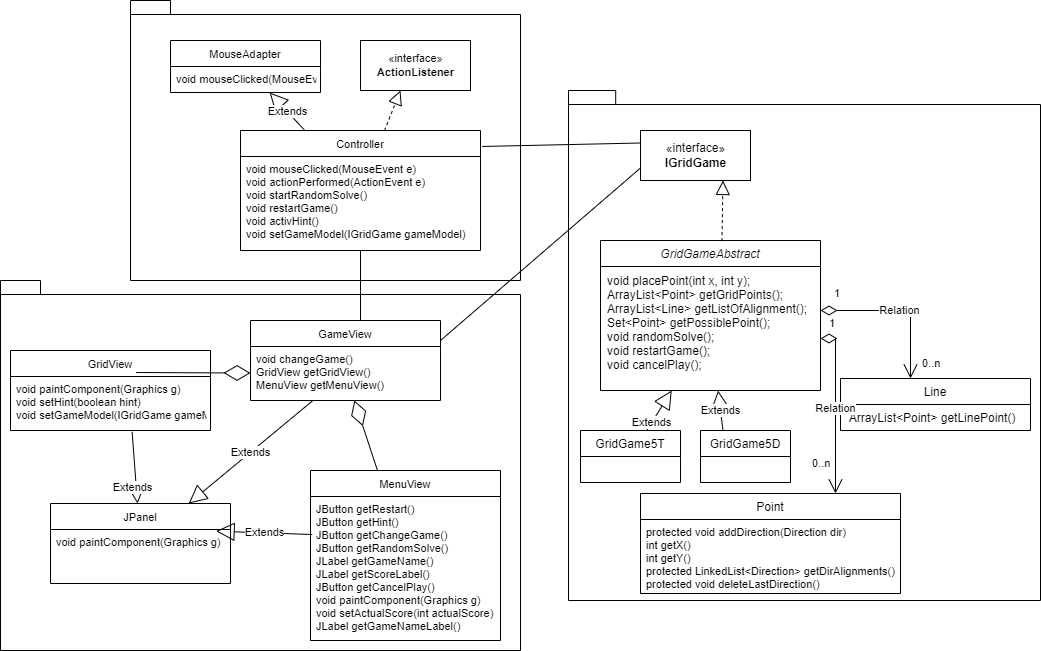

The diagram above was exported from draw.io. Its source (the exported page's mxGraphModel, read from the mxfile embedded in the PNG):
<mxGraphModel dx="1825" dy="1589" grid="1" gridSize="10" guides="1" tooltips="1" connect="1" arrows="1" fold="1" page="1" pageScale="1" pageWidth="827" pageHeight="1169" math="0" shadow="0">
  <root>
    <mxCell id="0" />
    <mxCell id="1" parent="0" />
    <mxCell id="v0g3iYG6XD1lqYTzQChn-26" value="" style="shape=folder;fontStyle=1;spacingTop=10;tabWidth=40;tabHeight=14;tabPosition=left;html=1;fontSize=11;" parent="1" vertex="1">
      <mxGeometry x="-580" y="180" width="520" height="370" as="geometry" />
    </mxCell>
    <mxCell id="v0g3iYG6XD1lqYTzQChn-5" value="" style="shape=folder;fontStyle=1;spacingTop=10;tabWidth=40;tabHeight=14;tabPosition=left;html=1;fontSize=11;" parent="1" vertex="1">
      <mxGeometry x="-450" y="-100" width="390" height="280" as="geometry" />
    </mxCell>
    <mxCell id="knct40t7xpegkZsXdV9A-26" value="" style="shape=folder;fontStyle=1;spacingTop=10;tabWidth=40;tabHeight=14;tabPosition=left;html=1;" parent="1" vertex="1">
      <mxGeometry x="-12" y="-10" width="472" height="510" as="geometry" />
    </mxCell>
    <mxCell id="knct40t7xpegkZsXdV9A-1" value="«interface»&lt;br&gt;&lt;b&gt;IGridGame&lt;br&gt;&lt;/b&gt;" style="html=1;" parent="1" vertex="1">
      <mxGeometry x="60" y="30" width="110" height="50" as="geometry" />
    </mxCell>
    <mxCell id="knct40t7xpegkZsXdV9A-8" value="" style="endArrow=block;dashed=1;endFill=0;endSize=12;html=1;rounded=0;entryX=0.75;entryY=1;entryDx=0;entryDy=0;exitX=0.552;exitY=0.004;exitDx=0;exitDy=0;exitPerimeter=0;" parent="1" source="knct40t7xpegkZsXdV9A-2" target="knct40t7xpegkZsXdV9A-1" edge="1">
      <mxGeometry width="160" relative="1" as="geometry">
        <mxPoint x="295" y="140" as="sourcePoint" />
        <mxPoint x="455" y="140" as="targetPoint" />
      </mxGeometry>
    </mxCell>
    <mxCell id="knct40t7xpegkZsXdV9A-2" value="GridGameAbstract" style="swimlane;fontStyle=2;childLayout=stackLayout;horizontal=1;startSize=26;fillColor=none;horizontalStack=0;resizeParent=1;resizeParentMax=0;resizeLast=0;collapsible=1;marginBottom=0;" parent="1" vertex="1">
      <mxGeometry x="20" y="140" width="220" height="150" as="geometry" />
    </mxCell>
    <mxCell id="knct40t7xpegkZsXdV9A-5" value="void placePoint(int x, int y);&#10;ArrayList&lt;Point&gt; getGridPoints();&#10;ArrayList&lt;Line&gt; getListOfAlignment();&#10;Set&lt;Point&gt; getPossiblePoint();&#10;void randomSolve();&#10;void restartGame();&#10;void cancelPlay();&#10;" style="text;strokeColor=none;fillColor=none;align=left;verticalAlign=top;spacingLeft=4;spacingRight=4;overflow=hidden;rotatable=0;points=[[0,0.5],[1,0.5]];portConstraint=eastwest;spacing=3;" parent="knct40t7xpegkZsXdV9A-2" vertex="1">
      <mxGeometry y="26" width="220" height="124" as="geometry" />
    </mxCell>
    <mxCell id="knct40t7xpegkZsXdV9A-11" value="GridGame5T" style="swimlane;fontStyle=0;childLayout=stackLayout;horizontal=1;startSize=26;fillColor=none;horizontalStack=0;resizeParent=1;resizeParentMax=0;resizeLast=0;collapsible=1;marginBottom=0;" parent="1" vertex="1">
      <mxGeometry y="330" width="100" height="52" as="geometry" />
    </mxCell>
    <mxCell id="knct40t7xpegkZsXdV9A-21" value="GridGame5D" style="swimlane;fontStyle=0;childLayout=stackLayout;horizontal=1;startSize=26;fillColor=none;horizontalStack=0;resizeParent=1;resizeParentMax=0;resizeLast=0;collapsible=1;marginBottom=0;" parent="1" vertex="1">
      <mxGeometry x="120" y="330" width="90" height="52" as="geometry" />
    </mxCell>
    <mxCell id="knct40t7xpegkZsXdV9A-27" value="Line" style="swimlane;fontStyle=0;childLayout=stackLayout;horizontal=1;startSize=26;fillColor=none;horizontalStack=0;resizeParent=1;resizeParentMax=0;resizeLast=0;collapsible=1;marginBottom=0;" parent="1" vertex="1">
      <mxGeometry x="260" y="278" width="190" height="52" as="geometry" />
    </mxCell>
    <mxCell id="knct40t7xpegkZsXdV9A-28" value=" ArrayList&lt;Point&gt; getLinePoint()" style="text;strokeColor=none;fillColor=none;align=left;verticalAlign=top;spacingLeft=4;spacingRight=4;overflow=hidden;rotatable=0;points=[[0,0.5],[1,0.5]];portConstraint=eastwest;" parent="knct40t7xpegkZsXdV9A-27" vertex="1">
      <mxGeometry y="26" width="190" height="26" as="geometry" />
    </mxCell>
    <mxCell id="knct40t7xpegkZsXdV9A-31" value="Point" style="swimlane;fontStyle=0;childLayout=stackLayout;horizontal=1;startSize=26;fillColor=none;horizontalStack=0;resizeParent=1;resizeParentMax=0;resizeLast=0;collapsible=1;marginBottom=0;" parent="1" vertex="1">
      <mxGeometry x="60" y="393" width="260" height="100" as="geometry" />
    </mxCell>
    <mxCell id="knct40t7xpegkZsXdV9A-32" value="protected void addDirection(Direction dir)&#10;int getX()&#10;int getY()&#10;protected LinkedList&lt;Direction&gt; getDirAlignments()&#10;protected void deleteLastDirection() &#10;" style="text;strokeColor=none;fillColor=none;align=left;verticalAlign=top;spacingLeft=4;spacingRight=4;overflow=hidden;rotatable=0;points=[[0,0.5],[1,0.5]];portConstraint=eastwest;fontSize=11;" parent="1" vertex="1">
      <mxGeometry x="60" y="419" width="260" height="74" as="geometry" />
    </mxCell>
    <mxCell id="knct40t7xpegkZsXdV9A-39" value="Extends" style="endArrow=block;endSize=16;endFill=0;html=1;rounded=0;fontSize=11;" parent="1" source="knct40t7xpegkZsXdV9A-11" target="knct40t7xpegkZsXdV9A-5" edge="1">
      <mxGeometry x="-0.625" width="160" relative="1" as="geometry">
        <mxPoint x="20" y="371" as="sourcePoint" />
        <mxPoint x="180" y="371" as="targetPoint" />
        <mxPoint as="offset" />
      </mxGeometry>
    </mxCell>
    <mxCell id="knct40t7xpegkZsXdV9A-37" value="Extends" style="endArrow=block;endSize=16;endFill=0;html=1;rounded=0;fontSize=11;exitX=0.25;exitY=0;exitDx=0;exitDy=0;" parent="1" source="knct40t7xpegkZsXdV9A-21" target="knct40t7xpegkZsXdV9A-5" edge="1">
      <mxGeometry width="160" relative="1" as="geometry">
        <mxPoint x="130" y="320" as="sourcePoint" />
        <mxPoint x="290" y="320" as="targetPoint" />
        <Array as="points">
          <mxPoint x="140" y="310" />
        </Array>
      </mxGeometry>
    </mxCell>
    <mxCell id="knct40t7xpegkZsXdV9A-45" value="Relation" style="endArrow=open;html=1;endSize=12;startArrow=diamondThin;startSize=14;startFill=0;edgeStyle=orthogonalEdgeStyle;rounded=0;fontSize=11;" parent="1" source="knct40t7xpegkZsXdV9A-5" target="knct40t7xpegkZsXdV9A-27" edge="1">
      <mxGeometry relative="1" as="geometry">
        <mxPoint x="290" y="370" as="sourcePoint" />
        <mxPoint x="450" y="370" as="targetPoint" />
        <Array as="points">
          <mxPoint x="330" y="210" />
        </Array>
      </mxGeometry>
    </mxCell>
    <mxCell id="knct40t7xpegkZsXdV9A-46" value="0..n" style="edgeLabel;resizable=0;html=1;align=left;verticalAlign=top;fontSize=11;" parent="knct40t7xpegkZsXdV9A-45" connectable="0" vertex="1">
      <mxGeometry x="-1" relative="1" as="geometry">
        <mxPoint x="100" y="40" as="offset" />
      </mxGeometry>
    </mxCell>
    <mxCell id="knct40t7xpegkZsXdV9A-47" value="1" style="edgeLabel;resizable=0;html=1;align=right;verticalAlign=top;fontSize=11;" parent="knct40t7xpegkZsXdV9A-45" connectable="0" vertex="1">
      <mxGeometry x="1" relative="1" as="geometry">
        <mxPoint x="-70" y="-98" as="offset" />
      </mxGeometry>
    </mxCell>
    <mxCell id="knct40t7xpegkZsXdV9A-41" value="Relation" style="endArrow=open;html=1;endSize=12;startArrow=diamondThin;startSize=14;startFill=0;edgeStyle=orthogonalEdgeStyle;rounded=0;fontSize=11;entryX=0.75;entryY=0;entryDx=0;entryDy=0;" parent="1" source="knct40t7xpegkZsXdV9A-5" target="knct40t7xpegkZsXdV9A-31" edge="1">
      <mxGeometry relative="1" as="geometry">
        <mxPoint x="290" y="370" as="sourcePoint" />
        <mxPoint x="450" y="370" as="targetPoint" />
        <Array as="points">
          <mxPoint x="255" y="238" />
        </Array>
      </mxGeometry>
    </mxCell>
    <mxCell id="knct40t7xpegkZsXdV9A-42" value="0..n" style="edgeLabel;resizable=0;html=1;align=left;verticalAlign=top;fontSize=11;" parent="knct40t7xpegkZsXdV9A-41" connectable="0" vertex="1">
      <mxGeometry x="-1" relative="1" as="geometry">
        <mxPoint x="-10" y="112" as="offset" />
      </mxGeometry>
    </mxCell>
    <mxCell id="knct40t7xpegkZsXdV9A-43" value="1" style="edgeLabel;resizable=0;html=1;align=right;verticalAlign=top;fontSize=11;" parent="knct40t7xpegkZsXdV9A-41" connectable="0" vertex="1">
      <mxGeometry x="1" relative="1" as="geometry">
        <mxPoint y="-183" as="offset" />
      </mxGeometry>
    </mxCell>
    <mxCell id="v0g3iYG6XD1lqYTzQChn-1" value="Controller" style="swimlane;fontStyle=0;childLayout=stackLayout;horizontal=1;startSize=26;fillColor=none;horizontalStack=0;resizeParent=1;resizeParentMax=0;resizeLast=0;collapsible=1;marginBottom=0;fontSize=11;" parent="1" vertex="1">
      <mxGeometry x="-340" y="30" width="240" height="120" as="geometry" />
    </mxCell>
    <mxCell id="v0g3iYG6XD1lqYTzQChn-2" value="void mouseClicked(MouseEvent e)&#10;void actionPerformed(ActionEvent e)&#10;void startRandomSolve()&#10;void restartGame()&#10;void activHint()&#10;void setGameModel(IGridGame gameModel)" style="text;strokeColor=none;fillColor=none;align=left;verticalAlign=top;spacingLeft=4;spacingRight=4;overflow=hidden;rotatable=0;points=[[0,0.5],[1,0.5]];portConstraint=eastwest;fontSize=11;" parent="v0g3iYG6XD1lqYTzQChn-1" vertex="1">
      <mxGeometry y="26" width="240" height="94" as="geometry" />
    </mxCell>
    <mxCell id="v0g3iYG6XD1lqYTzQChn-10" value="GameView" style="swimlane;fontStyle=0;childLayout=stackLayout;horizontal=1;startSize=26;fillColor=none;horizontalStack=0;resizeParent=1;resizeParentMax=0;resizeLast=0;collapsible=1;marginBottom=0;fontSize=11;" parent="1" vertex="1">
      <mxGeometry x="-330" y="220" width="190" height="80" as="geometry" />
    </mxCell>
    <mxCell id="v0g3iYG6XD1lqYTzQChn-11" value="void changeGame()&#10;GridView getGridView()&#10;MenuView getMenuView()" style="text;strokeColor=none;fillColor=none;align=left;verticalAlign=top;spacingLeft=4;spacingRight=4;overflow=hidden;rotatable=0;points=[[0,0.5],[1,0.5]];portConstraint=eastwest;fontSize=11;" parent="v0g3iYG6XD1lqYTzQChn-10" vertex="1">
      <mxGeometry y="26" width="190" height="54" as="geometry" />
    </mxCell>
    <mxCell id="v0g3iYG6XD1lqYTzQChn-16" value="GridView" style="swimlane;fontStyle=0;childLayout=stackLayout;horizontal=1;startSize=26;fillColor=none;horizontalStack=0;resizeParent=1;resizeParentMax=0;resizeLast=0;collapsible=1;marginBottom=0;fontSize=11;" parent="1" vertex="1">
      <mxGeometry x="-570" y="250" width="200" height="80" as="geometry" />
    </mxCell>
    <mxCell id="v0g3iYG6XD1lqYTzQChn-17" value="void paintComponent(Graphics g)&#10;void setHint(boolean hint)&#10;void setGameModel(IGridGame gameModel)" style="text;strokeColor=none;fillColor=none;align=left;verticalAlign=top;spacingLeft=4;spacingRight=4;overflow=hidden;rotatable=0;points=[[0,0.5],[1,0.5]];portConstraint=eastwest;fontSize=11;" parent="v0g3iYG6XD1lqYTzQChn-16" vertex="1">
      <mxGeometry y="26" width="200" height="54" as="geometry" />
    </mxCell>
    <mxCell id="v0g3iYG6XD1lqYTzQChn-20" value="" style="endArrow=diamondThin;endFill=0;endSize=24;html=1;rounded=0;fontSize=11;exitX=0.628;exitY=-0.074;exitDx=0;exitDy=0;exitPerimeter=0;" parent="1" source="v0g3iYG6XD1lqYTzQChn-17" target="v0g3iYG6XD1lqYTzQChn-11" edge="1">
      <mxGeometry width="160" relative="1" as="geometry">
        <mxPoint x="-300" y="250" as="sourcePoint" />
        <mxPoint x="-140" y="250" as="targetPoint" />
      </mxGeometry>
    </mxCell>
    <mxCell id="v0g3iYG6XD1lqYTzQChn-21" value="MenuView" style="swimlane;fontStyle=0;childLayout=stackLayout;horizontal=1;startSize=26;fillColor=none;horizontalStack=0;resizeParent=1;resizeParentMax=0;resizeLast=0;collapsible=1;marginBottom=0;fontSize=11;" parent="1" vertex="1">
      <mxGeometry x="-270" y="370" width="190" height="170" as="geometry" />
    </mxCell>
    <mxCell id="v0g3iYG6XD1lqYTzQChn-22" value="JButton getRestart()&#10;JButton getHint()&#10;JButton getChangeGame()&#10;JButton getRandomSolve() &#10;JLabel getGameName()&#10;JLabel getScoreLabel()&#10;JButton getCancelPlay()&#10;void paintComponent(Graphics g)&#10;void setActualScore(int actualScore)&#10;JLabel getGameNameLabel()" style="text;strokeColor=none;fillColor=none;align=left;verticalAlign=top;spacingLeft=4;spacingRight=4;overflow=hidden;rotatable=0;points=[[0,0.5],[1,0.5]];portConstraint=eastwest;fontSize=11;" parent="v0g3iYG6XD1lqYTzQChn-21" vertex="1">
      <mxGeometry y="26" width="190" height="144" as="geometry" />
    </mxCell>
    <mxCell id="v0g3iYG6XD1lqYTzQChn-25" value="" style="endArrow=diamondThin;endFill=0;endSize=24;html=1;rounded=0;fontSize=11;" parent="1" source="v0g3iYG6XD1lqYTzQChn-21" target="v0g3iYG6XD1lqYTzQChn-11" edge="1">
      <mxGeometry width="160" relative="1" as="geometry">
        <mxPoint x="-300" y="410" as="sourcePoint" />
        <mxPoint x="-140" y="410" as="targetPoint" />
      </mxGeometry>
    </mxCell>
    <mxCell id="v0g3iYG6XD1lqYTzQChn-27" value="«interface»&lt;br&gt;&lt;b&gt;ActionListener&lt;/b&gt;" style="html=1;fontSize=11;" parent="1" vertex="1">
      <mxGeometry x="-220" y="-60" width="110" height="50" as="geometry" />
    </mxCell>
    <mxCell id="v0g3iYG6XD1lqYTzQChn-30" value="MouseAdapter" style="swimlane;fontStyle=0;childLayout=stackLayout;horizontal=1;startSize=26;fillColor=none;horizontalStack=0;resizeParent=1;resizeParentMax=0;resizeLast=0;collapsible=1;marginBottom=0;fontSize=11;" parent="1" vertex="1">
      <mxGeometry x="-410" y="-60" width="150" height="52" as="geometry" />
    </mxCell>
    <mxCell id="v0g3iYG6XD1lqYTzQChn-31" value="void mouseClicked(MouseEvent e)" style="text;strokeColor=none;fillColor=none;align=left;verticalAlign=top;spacingLeft=4;spacingRight=4;overflow=hidden;rotatable=0;points=[[0,0.5],[1,0.5]];portConstraint=eastwest;fontSize=11;" parent="v0g3iYG6XD1lqYTzQChn-30" vertex="1">
      <mxGeometry y="26" width="150" height="26" as="geometry" />
    </mxCell>
    <mxCell id="v0g3iYG6XD1lqYTzQChn-34" value="Extends" style="endArrow=block;endSize=16;endFill=0;html=1;rounded=0;fontSize=11;" parent="1" source="v0g3iYG6XD1lqYTzQChn-1" target="v0g3iYG6XD1lqYTzQChn-30" edge="1">
      <mxGeometry width="160" relative="1" as="geometry">
        <mxPoint x="-340" y="-10" as="sourcePoint" />
        <mxPoint x="-180" y="-10" as="targetPoint" />
      </mxGeometry>
    </mxCell>
    <mxCell id="v0g3iYG6XD1lqYTzQChn-35" value="" style="endArrow=block;dashed=1;endFill=0;endSize=12;html=1;rounded=0;fontSize=11;" parent="1" source="v0g3iYG6XD1lqYTzQChn-1" edge="1">
      <mxGeometry width="160" relative="1" as="geometry">
        <mxPoint x="-340" y="-10" as="sourcePoint" />
        <mxPoint x="-180" y="-10" as="targetPoint" />
      </mxGeometry>
    </mxCell>
    <mxCell id="v0g3iYG6XD1lqYTzQChn-40" value="JPanel" style="swimlane;fontStyle=0;childLayout=stackLayout;horizontal=1;startSize=26;fillColor=none;horizontalStack=0;resizeParent=1;resizeParentMax=0;resizeLast=0;collapsible=1;marginBottom=0;fontSize=11;" parent="1" vertex="1">
      <mxGeometry x="-530" y="403" width="180" height="80" as="geometry" />
    </mxCell>
    <mxCell id="v0g3iYG6XD1lqYTzQChn-41" value="void paintComponent(Graphics g)" style="text;strokeColor=none;fillColor=none;align=left;verticalAlign=top;spacingLeft=4;spacingRight=4;overflow=hidden;rotatable=0;points=[[0,0.5],[1,0.5]];portConstraint=eastwest;fontSize=11;" parent="v0g3iYG6XD1lqYTzQChn-40" vertex="1">
      <mxGeometry y="26" width="180" height="54" as="geometry" />
    </mxCell>
    <mxCell id="v0g3iYG6XD1lqYTzQChn-44" value="Extends" style="endArrow=block;endSize=16;endFill=0;html=1;rounded=0;fontSize=11;exitX=0.608;exitY=1.025;exitDx=0;exitDy=0;exitPerimeter=0;" parent="1" source="v0g3iYG6XD1lqYTzQChn-17" target="v0g3iYG6XD1lqYTzQChn-40" edge="1">
      <mxGeometry x="-1" y="71" width="160" relative="1" as="geometry">
        <mxPoint x="-340" y="370" as="sourcePoint" />
        <mxPoint x="-180" y="370" as="targetPoint" />
        <mxPoint x="-70" y="61" as="offset" />
      </mxGeometry>
    </mxCell>
    <mxCell id="v0g3iYG6XD1lqYTzQChn-45" value="Extends" style="endArrow=block;endSize=16;endFill=0;html=1;rounded=0;fontSize=11;entryX=0.92;entryY=0.031;entryDx=0;entryDy=0;entryPerimeter=0;exitX=0.009;exitY=0.264;exitDx=0;exitDy=0;exitPerimeter=0;" parent="1" source="v0g3iYG6XD1lqYTzQChn-22" target="v0g3iYG6XD1lqYTzQChn-41" edge="1">
      <mxGeometry width="160" relative="1" as="geometry">
        <mxPoint x="-340" y="360" as="sourcePoint" />
        <mxPoint x="-180" y="360" as="targetPoint" />
      </mxGeometry>
    </mxCell>
    <mxCell id="v0g3iYG6XD1lqYTzQChn-46" value="Extends" style="endArrow=block;endSize=16;endFill=0;html=1;rounded=0;fontSize=11;" parent="1" source="v0g3iYG6XD1lqYTzQChn-11" target="v0g3iYG6XD1lqYTzQChn-40" edge="1">
      <mxGeometry width="160" relative="1" as="geometry">
        <mxPoint x="-340" y="360" as="sourcePoint" />
        <mxPoint x="-180" y="360" as="targetPoint" />
      </mxGeometry>
    </mxCell>
    <mxCell id="v0g3iYG6XD1lqYTzQChn-47" value="" style="endArrow=none;html=1;edgeStyle=orthogonalEdgeStyle;rounded=0;fontSize=11;" parent="1" source="v0g3iYG6XD1lqYTzQChn-2" target="v0g3iYG6XD1lqYTzQChn-10" edge="1">
      <mxGeometry relative="1" as="geometry">
        <mxPoint x="-30" y="200" as="sourcePoint" />
        <mxPoint x="130" y="200" as="targetPoint" />
        <Array as="points">
          <mxPoint x="-220" y="190" />
          <mxPoint x="-220" y="190" />
        </Array>
      </mxGeometry>
    </mxCell>
    <mxCell id="y5yQeBM9UFeGEMORSUaH-1" value="" style="endArrow=none;html=1;rounded=0;entryX=0;entryY=0.25;entryDx=0;entryDy=0;exitX=1.007;exitY=0.133;exitDx=0;exitDy=0;exitPerimeter=0;" parent="1" source="v0g3iYG6XD1lqYTzQChn-1" target="knct40t7xpegkZsXdV9A-1" edge="1">
      <mxGeometry width="50" height="50" relative="1" as="geometry">
        <mxPoint x="-110" y="130" as="sourcePoint" />
        <mxPoint x="-60" y="80" as="targetPoint" />
      </mxGeometry>
    </mxCell>
    <mxCell id="y5yQeBM9UFeGEMORSUaH-2" value="" style="endArrow=none;html=1;rounded=0;entryX=0;entryY=0.75;entryDx=0;entryDy=0;exitX=1;exitY=0.25;exitDx=0;exitDy=0;" parent="1" source="v0g3iYG6XD1lqYTzQChn-10" target="knct40t7xpegkZsXdV9A-1" edge="1">
      <mxGeometry width="50" height="50" relative="1" as="geometry">
        <mxPoint x="-110" y="130" as="sourcePoint" />
        <mxPoint x="-60" y="80" as="targetPoint" />
      </mxGeometry>
    </mxCell>
  </root>
</mxGraphModel>